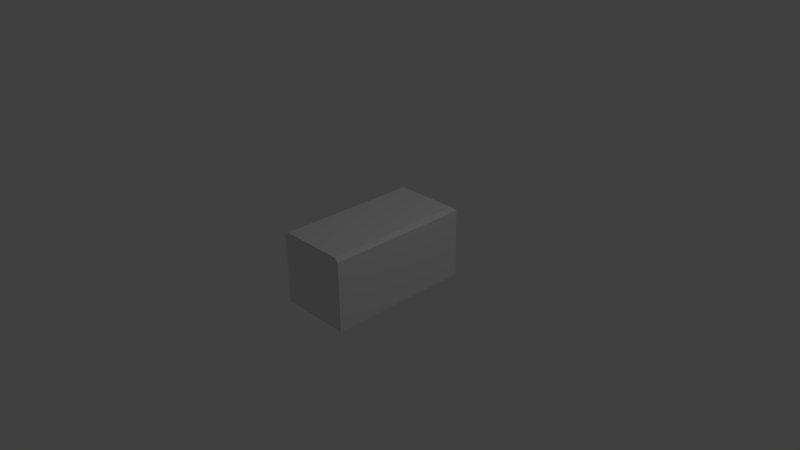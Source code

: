 # Source: block_button.blend  (saved by Blender 2.72.0; exported with 4.5.12 LTS)
import bpy
from mathutils import Matrix  # noqa: F401  (used for matrix-valued properties, if any)

bpy.ops.wm.read_factory_settings(use_empty=True)
scene = bpy.context.scene
scene.name = 'Scene'

# ---- collections
col_collection_1 = bpy.data.collections.new('Collection 1'); scene.collection.children.link(col_collection_1)

# ---- materials (node trees are filled in below, after node groups)
mat_material = bpy.data.materials.new('Material')
mat_material.alpha_threshold = 0.0
mat_material.use_transparent_shadow = False
mat_material.roughness = 0.5
mat_material.line_color = (0.0, 0.0, 0.0, 1.0)

# ---- material node trees

# ---- world
world_world = bpy.data.worlds.new('World'); scene.world = world_world
world_world.color = (0.05088, 0.05088, 0.05088)
world_world.use_sun_shadow = False
world_world.sun_shadow_jitter_overblur = 0.0
world_world.cycles.sampling_method = 'MANUAL'
world_world.cycles.sample_map_resolution = 256

# ---- cameras
cam_camera = bpy.data.cameras.new('Camera')
cam_camera.clip_end = 100.0
cam_camera.lens = 35.0
cam_camera.sensor_width = 32.0
cam_camera.sensor_height = 18.0
cam_camera.ortho_scale = 7.314
cam_camera.dof.focus_distance = 0.0
cam_camera.dof.aperture_fstop = 128.0

# ---- lights
light_lamp = bpy.data.lights.new('Lamp', 'POINT')
light_lamp.transmission_factor = 0.0
light_lamp.cutoff_distance = 30.0
light_lamp.energy = 100.0
light_lamp.shadow_buffer_clip_start = 1.001
light_lamp.shadow_soft_size = 0.1
light_lamp.shadow_maximum_resolution = 0.006
light_lamp.use_absolute_resolution = True
light_lamp.cycles.use_multiple_importance_sampling = False

# ---- meshes
me_cube = bpy.data.meshes.new('Cube')
me_cube.from_pydata([(-0.5, -0.9917, -0.5), (-0.5, 1.008, -0.5), (0.5, 1.008, -0.5), (0.5, -0.9917, -0.5), (-0.45, -0.9917, 0.5), (-0.5, -0.9917, 0.45), (-0.5, 1.008, 0.45), (-0.45, 0.9583, 0.5), (0.5, 1.008, 0.45), (0.45, 0.9583, 0.5), (0.5, -0.9917, 0.45), (0.45, -0.9917, 0.5)], [], [(0, 1, 2, 3), (4, 11, 9, 7), (2, 8, 10, 3), (0, 5, 6, 1), (4, 7, 6, 5), (7, 9, 8, 6), (9, 11, 10, 8), (4, 5, 0, 3, 10, 11), (1, 6, 8, 2)])
_uv = me_cube.uv_layers.new(name='UVMap')
_uv.uv.foreach_set('vector', [0.25, 0.004167, 0.25, 1.004, 0.75, 1.004, 0.75, 0.004167, 0.275, 0.004167, 0.725, 0.004167, 0.725, 0.9792, 0.275, 0.9792, 0.004167, 0.25, 0.004166, 0.725, -0.9958, 0.725, -0.9958, 0.25, 0.004167, 0.25, 0.004167, 0.725, 1.004, 0.725, 1.004, 0.25, 0.275, 0.004167, 0.275, 0.9792, 0.25, 1.004, 0.25, 0.004167, 0.275, 0.9792, 0.725, 0.9792, 0.75, 1.004, 0.25, 1.004, 0.725, 0.9792, 0.725, 0.004167, 0.75, 0.004167, 0.75, 1.004, 0.275, 0.75, 0.25, 0.725, 0.25, 0.25, 0.75, 0.25, 0.75, 0.725, 0.725, 0.75, 0.25, 0.25, 0.25, 0.725, 0.75, 0.725, 0.75, 0.25])
me_cube.materials.append(mat_material)
me_cube.use_remesh_preserve_volume = False
me_cube.use_remesh_preserve_attributes = False
me_cube.use_mirror_vertex_groups = False
me_cube.update()

# ---- objects
ob_cube = bpy.data.objects.new('Cube', me_cube)
ob_lamp = bpy.data.objects.new('Lamp', light_lamp)
ob_camera = bpy.data.objects.new('Camera', cam_camera)

# ---- transforms, parenting, visibility, modifiers, constraints
ob_cube.location = (0.0, 0.0, 0.0)
ob_cube.lock_rotations_4d = False
ob_cube.empty_display_type = 'ARROWS'
ob_cube.lineart.crease_threshold = 0.0
ob_lamp.location = (4.076, 1.005, 5.904)
ob_lamp.rotation_euler = (0.6503, 0.05522, 1.866)
ob_lamp.lock_rotations_4d = False
ob_lamp.empty_display_type = 'ARROWS'
ob_lamp.color = (0.0, 0.0, 0.0, 0.0)
ob_lamp.lineart.crease_threshold = 0.0
ob_camera.location = (7.481, -6.508, 5.344)
ob_camera.rotation_euler = (1.109, 0.01082, 0.8149)
ob_camera.lock_rotations_4d = False
ob_camera.empty_display_type = 'ARROWS'
ob_camera.color = (0.0, 0.0, 0.0, 0.0)
ob_camera.display_type = 'WIRE'
ob_camera.lineart.crease_threshold = 0.0

# ---- collection membership
col_collection_1.objects.link(ob_cube)
col_collection_1.objects.link(ob_lamp)
col_collection_1.objects.link(ob_camera)

# ---- scene / render settings (as saved in the file)
scene.camera = ob_camera
scene.frame_start = 1; scene.frame_end = 250; scene.frame_set(1)
scene.render.engine = 'BLENDER_EEVEE_NEXT'
scene.render.resolution_percentage = 50
scene.render.dither_intensity = 0.0
scene.cycles.use_denoising = False
scene.cycles.samples = 10
scene.cycles.sampling_pattern = 'TABULATED_SOBOL'
scene.cycles.light_sampling_threshold = 0.0
scene.cycles.use_adaptive_sampling = False
scene.cycles.use_light_tree = False
scene.cycles.blur_glossy = 0.0
scene.cycles.pixel_filter_type = 'GAUSSIAN'
scene.cycles.sample_clamp_indirect = 0.0
scene.view_settings.view_transform = 'Standard'
bpy.context.view_layer.update()
